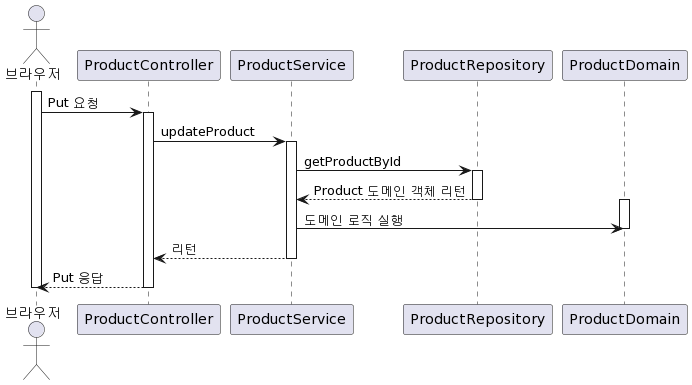

The diagram above was rendered by PlantUML. Its source (embedded in the PNG):
@startuml
actor 브라우저
activate 브라우저
브라우저 -> ProductController: Put 요청

activate ProductController
ProductController -> ProductService: updateProduct

activate ProductService
ProductService -> ProductRepository: getProductById

activate ProductRepository
ProductRepository --> ProductService: Product 도메인 객체 리턴
deactivate ProductRepository

activate ProductDomain
ProductService -> ProductDomain: 도메인 로직 실행
deactivate ProductDomain

ProductService --> ProductController: 리턴
deactivate ProductService

ProductController --> 브라우저: Put 응답
deactivate ProductController

deactivate 브라우저
@enduml